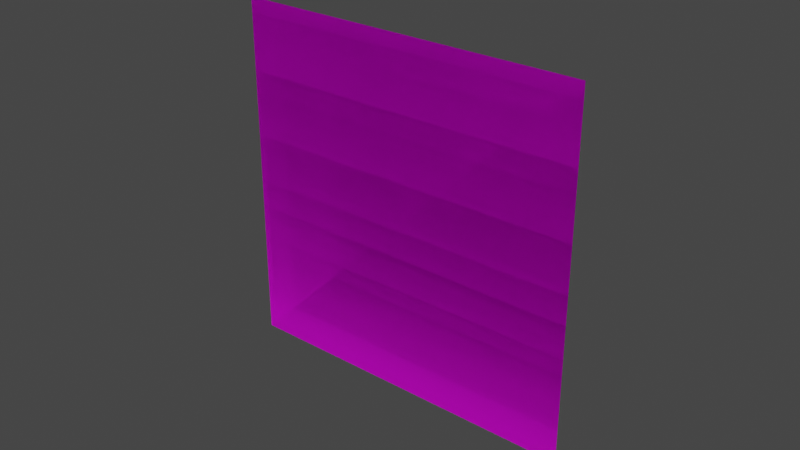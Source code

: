 # Source: indicator.blend  (saved by Blender 3.6.14; exported with 4.5.12 LTS)
import bpy
from mathutils import Matrix  # noqa: F401  (used for matrix-valued properties, if any)

bpy.ops.wm.read_factory_settings(use_empty=True)
scene = bpy.context.scene
scene.name = 'Scene'

# ---- collections
col_indicator_white = bpy.data.collections.new('indicator.white'); scene.collection.children.link(col_indicator_white)
col_indicator_pink = bpy.data.collections.new('indicator.pink'); scene.collection.children.link(col_indicator_pink)
col_indicator_blue = bpy.data.collections.new('indicator.blue'); scene.collection.children.link(col_indicator_blue)

# ---- images (referenced by path relative to the original .blend; pixels are not part of the script)
import os
ASSET_DIR = os.environ.get("B2B_ASSET_DIR", "")  # directory of the original .blend (textures are referenced by path, not embedded)
HERE = os.path.dirname(os.path.abspath(__file__))  # packed textures are extracted next to this script under _unpacked/

def load_image(name, relpath, width, height, colorspace="sRGB"):
    """Load a texture the original file referenced (path relative to the .blend, or extracted next to this script)."""
    p = next((c for c in (os.path.join(HERE, relpath), os.path.join(ASSET_DIR, relpath)) if relpath and os.path.exists(c)), "")
    if p:
        img = bpy.data.images.load(p, check_existing=True)
        img.name = name
    else:  # same state as the original file: an image datablock whose file is absent (Cycles renders it pink)
        img = bpy.data.images.new(name, width, height)
        img.source = "FILE"
        img.filepath = "//" + (relpath or name)
    img.colorspace_settings.name = colorspace
    return img
img_indicator_white_inactive_png = load_image('indicator_white_inactive.png', 'indicator_white_inactive.png', 1024, 1024, 'sRGB')
img_indicator_white_touched_png = load_image('indicator_white_touched.png', 'indicator_white_touched.png', 1024, 1024, 'sRGB')
img_indicator_white_activated_png = load_image('indicator_white_activated.png', 'indicator_white_activated.png', 1024, 1024, 'sRGB')
img_indicator_pink_inactive_png = load_image('indicator_pink_inactive.png', 'indicator_pink_inactive.png', 1024, 1024, 'sRGB')
img_indicator_pink_touched_png = load_image('indicator_pink_touched.png', 'indicator_pink_touched.png', 1024, 1024, 'sRGB')
img_indicator_pink_activated_png = load_image('indicator_pink_activated.png', 'indicator_pink_activated.png', 1024, 1024, 'sRGB')
img_indicator_blue_inactive_png = load_image('indicator_blue_inactive.png', 'indicator_blue_inactive.png', 1024, 1024, 'sRGB')
img_indicator_blue_touched_png = load_image('indicator_blue_touched.png', 'indicator_blue_touched.png', 1024, 1024, 'sRGB')
img_indicator_blue_activated_png = load_image('indicator_blue_activated.png', 'indicator_blue_activated.png', 1024, 1024, 'sRGB')

# ---- materials (node trees are filled in below, after node groups)
mat_indicator_white_inactive = bpy.data.materials.new('indicator_white_inactive')
mat_indicator_white_inactive.surface_render_method = 'BLENDED'
mat_indicator_white_inactive.blend_method = 'BLEND'
mat_indicator_white_touched = bpy.data.materials.new('indicator_white_touched')
mat_indicator_white_touched.surface_render_method = 'BLENDED'
mat_indicator_white_touched.blend_method = 'BLEND'
mat_indicator_white_activated = bpy.data.materials.new('indicator_white_activated')
mat_indicator_white_activated.surface_render_method = 'BLENDED'
mat_indicator_white_activated.blend_method = 'BLEND'
mat_indicator_pink_inactive = bpy.data.materials.new('indicator_pink_inactive')
mat_indicator_pink_inactive.surface_render_method = 'BLENDED'
mat_indicator_pink_inactive.blend_method = 'BLEND'
mat_indicator_pink_touched = bpy.data.materials.new('indicator_pink_touched')
mat_indicator_pink_touched.surface_render_method = 'BLENDED'
mat_indicator_pink_touched.blend_method = 'BLEND'
mat_indicator_pink_activated = bpy.data.materials.new('indicator_pink_activated')
mat_indicator_pink_activated.surface_render_method = 'BLENDED'
mat_indicator_pink_activated.blend_method = 'BLEND'
mat_indicator_blue_inactive = bpy.data.materials.new('indicator_blue_inactive')
mat_indicator_blue_inactive.surface_render_method = 'BLENDED'
mat_indicator_blue_inactive.blend_method = 'BLEND'
mat_indicator_blue_touched = bpy.data.materials.new('indicator_blue_touched')
mat_indicator_blue_touched.surface_render_method = 'BLENDED'
mat_indicator_blue_touched.blend_method = 'BLEND'
mat_indicator_blue_activated = bpy.data.materials.new('indicator_blue_activated')
mat_indicator_blue_activated.surface_render_method = 'BLENDED'
mat_indicator_blue_activated.blend_method = 'BLEND'

# ---- material node trees
mat_indicator_white_inactive.use_nodes = True; mat_indicator_white_inactive.node_tree.nodes.clear()
_N = mat_indicator_white_inactive.node_tree.nodes; _L = mat_indicator_white_inactive.node_tree.links
n0 = _N.new('ShaderNodeBsdfPrincipled'); n0.name = 'Principled BSDF'; n0.location = (10, 300)
n0.distribution = 'GGX'
n0.subsurface_method = 'RANDOM_WALK_SKIN'
n0.inputs[3].default_value = 1.45
n0.inputs[27].default_value = (0.0, 0.0, 0.0, 1.0)
n0.inputs[28].default_value = 1.0
n1 = _N.new('ShaderNodeOutputMaterial'); n1.name = 'Material Output'; n1.location = (300, 300)
n2 = _N.new('ShaderNodeTexImage'); n2.name = 'Image Texture'; n2.location = (-883, 105)
n2.image = img_indicator_white_inactive_png
_L.new(n0.outputs[0], n1.inputs[0])
_L.new(n2.outputs[0], n0.inputs[0])
n1.is_active_output = True
mat_indicator_white_touched.use_nodes = True; mat_indicator_white_touched.node_tree.nodes.clear()
_N = mat_indicator_white_touched.node_tree.nodes; _L = mat_indicator_white_touched.node_tree.links
n0 = _N.new('ShaderNodeBsdfPrincipled'); n0.name = 'Principled BSDF'; n0.location = (10, 300)
n0.distribution = 'GGX'
n0.subsurface_method = 'RANDOM_WALK_SKIN'
n0.inputs[3].default_value = 1.45
n0.inputs[27].default_value = (0.0, 0.0, 0.0, 1.0)
n0.inputs[28].default_value = 1.0
n1 = _N.new('ShaderNodeOutputMaterial'); n1.name = 'Material Output'; n1.location = (300, 300)
n2 = _N.new('ShaderNodeTexImage'); n2.name = 'Image Texture'; n2.location = (-883, 105)
n2.image = img_indicator_white_touched_png
_L.new(n0.outputs[0], n1.inputs[0])
_L.new(n2.outputs[0], n0.inputs[0])
n1.is_active_output = True
mat_indicator_white_activated.use_nodes = True; mat_indicator_white_activated.node_tree.nodes.clear()
_N = mat_indicator_white_activated.node_tree.nodes; _L = mat_indicator_white_activated.node_tree.links
n0 = _N.new('ShaderNodeOutputMaterial'); n0.name = 'Material Output'; n0.location = (300, 300)
n1 = _N.new('ShaderNodeTexImage'); n1.name = 'Image Texture'; n1.location = (-883, 105)
n1.image = img_indicator_white_activated_png
n2 = _N.new('ShaderNodeBsdfPrincipled'); n2.name = 'Principled BSDF'; n2.location = (10, 300)
n2.distribution = 'GGX'
n2.subsurface_method = 'RANDOM_WALK_SKIN'
n2.inputs[3].default_value = 1.45
n2.inputs[27].default_value = (0.0, 0.0, 0.0, 1.0)
n2.inputs[28].default_value = 1.0
_L.new(n2.outputs[0], n0.inputs[0])
_L.new(n1.outputs[0], n2.inputs[0])
n0.is_active_output = True
mat_indicator_pink_inactive.use_nodes = True; mat_indicator_pink_inactive.node_tree.nodes.clear()
_N = mat_indicator_pink_inactive.node_tree.nodes; _L = mat_indicator_pink_inactive.node_tree.links
n0 = _N.new('ShaderNodeOutputMaterial'); n0.name = 'Material Output'; n0.location = (300, 300)
n1 = _N.new('ShaderNodeTexImage'); n1.name = 'Image Texture'; n1.location = (-883, 105)
n1.image = img_indicator_pink_inactive_png
n2 = _N.new('ShaderNodeBsdfPrincipled'); n2.name = 'Principled BSDF'; n2.location = (10, 300)
n2.distribution = 'GGX'
n2.subsurface_method = 'RANDOM_WALK_SKIN'
n2.inputs[3].default_value = 1.45
n2.inputs[27].default_value = (0.0, 0.0, 0.0, 1.0)
n2.inputs[28].default_value = 1.0
_L.new(n2.outputs[0], n0.inputs[0])
_L.new(n1.outputs[0], n2.inputs[0])
n0.is_active_output = True
mat_indicator_pink_touched.use_nodes = True; mat_indicator_pink_touched.node_tree.nodes.clear()
_N = mat_indicator_pink_touched.node_tree.nodes; _L = mat_indicator_pink_touched.node_tree.links
n0 = _N.new('ShaderNodeBsdfPrincipled'); n0.name = 'Principled BSDF'; n0.location = (10, 300)
n0.distribution = 'GGX'
n0.subsurface_method = 'RANDOM_WALK_SKIN'
n0.inputs[3].default_value = 1.45
n0.inputs[27].default_value = (0.0, 0.0, 0.0, 1.0)
n0.inputs[28].default_value = 1.0
n1 = _N.new('ShaderNodeOutputMaterial'); n1.name = 'Material Output'; n1.location = (300, 300)
n2 = _N.new('ShaderNodeTexImage'); n2.name = 'Image Texture'; n2.location = (-883, 105)
n2.image = img_indicator_pink_touched_png
_L.new(n0.outputs[0], n1.inputs[0])
_L.new(n2.outputs[0], n0.inputs[0])
n1.is_active_output = True
mat_indicator_pink_activated.use_nodes = True; mat_indicator_pink_activated.node_tree.nodes.clear()
_N = mat_indicator_pink_activated.node_tree.nodes; _L = mat_indicator_pink_activated.node_tree.links
n0 = _N.new('ShaderNodeBsdfPrincipled'); n0.name = 'Principled BSDF'; n0.location = (10, 300)
n0.distribution = 'GGX'
n0.subsurface_method = 'RANDOM_WALK_SKIN'
n0.inputs[3].default_value = 1.45
n0.inputs[27].default_value = (0.0, 0.0, 0.0, 1.0)
n0.inputs[28].default_value = 1.0
n1 = _N.new('ShaderNodeOutputMaterial'); n1.name = 'Material Output'; n1.location = (300, 300)
n2 = _N.new('ShaderNodeTexImage'); n2.name = 'Image Texture'; n2.location = (-883, 105)
n2.image = img_indicator_pink_activated_png
_L.new(n0.outputs[0], n1.inputs[0])
_L.new(n2.outputs[0], n0.inputs[0])
n1.is_active_output = True
mat_indicator_blue_inactive.use_nodes = True; mat_indicator_blue_inactive.node_tree.nodes.clear()
_N = mat_indicator_blue_inactive.node_tree.nodes; _L = mat_indicator_blue_inactive.node_tree.links
n0 = _N.new('ShaderNodeOutputMaterial'); n0.name = 'Material Output'; n0.location = (300, 300)
n1 = _N.new('ShaderNodeTexImage'); n1.name = 'Image Texture'; n1.location = (-883, 105)
n1.image = img_indicator_blue_inactive_png
n2 = _N.new('ShaderNodeBsdfPrincipled'); n2.name = 'Principled BSDF'; n2.location = (10, 300)
n2.distribution = 'GGX'
n2.subsurface_method = 'RANDOM_WALK_SKIN'
n2.inputs[3].default_value = 1.45
n2.inputs[27].default_value = (0.0, 0.0, 0.0, 1.0)
n2.inputs[28].default_value = 1.0
_L.new(n2.outputs[0], n0.inputs[0])
_L.new(n1.outputs[0], n2.inputs[0])
n0.is_active_output = True
mat_indicator_blue_touched.use_nodes = True; mat_indicator_blue_touched.node_tree.nodes.clear()
_N = mat_indicator_blue_touched.node_tree.nodes; _L = mat_indicator_blue_touched.node_tree.links
n0 = _N.new('ShaderNodeBsdfPrincipled'); n0.name = 'Principled BSDF'; n0.location = (10, 300)
n0.distribution = 'GGX'
n0.subsurface_method = 'RANDOM_WALK_SKIN'
n0.inputs[3].default_value = 1.45
n0.inputs[27].default_value = (0.0, 0.0, 0.0, 1.0)
n0.inputs[28].default_value = 1.0
n1 = _N.new('ShaderNodeOutputMaterial'); n1.name = 'Material Output'; n1.location = (300, 300)
n2 = _N.new('ShaderNodeTexImage'); n2.name = 'Image Texture'; n2.location = (-883, 105)
n2.image = img_indicator_blue_touched_png
_L.new(n0.outputs[0], n1.inputs[0])
_L.new(n2.outputs[0], n0.inputs[0])
n1.is_active_output = True
mat_indicator_blue_activated.use_nodes = True; mat_indicator_blue_activated.node_tree.nodes.clear()
_N = mat_indicator_blue_activated.node_tree.nodes; _L = mat_indicator_blue_activated.node_tree.links
n0 = _N.new('ShaderNodeBsdfPrincipled'); n0.name = 'Principled BSDF'; n0.location = (10, 300)
n0.distribution = 'GGX'
n0.subsurface_method = 'RANDOM_WALK_SKIN'
n0.inputs[3].default_value = 1.45
n0.inputs[27].default_value = (0.0, 0.0, 0.0, 1.0)
n0.inputs[28].default_value = 1.0
n1 = _N.new('ShaderNodeOutputMaterial'); n1.name = 'Material Output'; n1.location = (300, 300)
n2 = _N.new('ShaderNodeTexImage'); n2.name = 'Image Texture'; n2.location = (-883, 105)
n2.image = img_indicator_blue_activated_png
_L.new(n0.outputs[0], n1.inputs[0])
_L.new(n2.outputs[0], n0.inputs[0])
n1.is_active_output = True

# ---- world
world_world = bpy.data.worlds.new('World'); scene.world = world_world
world_world.use_nodes = True; world_world.node_tree.nodes.clear()
_N = world_world.node_tree.nodes; _L = world_world.node_tree.links
n0 = _N.new('ShaderNodeOutputWorld'); n0.name = 'World Output'; n0.location = (300, 300)
n1 = _N.new('ShaderNodeBackground'); n1.name = 'Background'; n1.location = (10, 300)
n1.inputs[0].default_value = (0.05088, 0.05088, 0.05088, 1.0)
_L.new(n1.outputs[0], n0.inputs[0])
n0.is_active_output = True
world_world.color = (0.05088, 0.05088, 0.05088)
world_world.use_sun_shadow = False
world_world.sun_shadow_jitter_overblur = 0.0

# ---- meshes
me_plane_001 = bpy.data.meshes.new('Plane.001')
me_plane_001.from_pydata([(-2.5, -2.5, 0.0), (2.5, -2.5, 0.0), (-2.5, 2.5, 0.0), (2.5, 2.5, 0.0)], [], [(0, 1, 3, 2)])
_uv = me_plane_001.uv_layers.new(name='UVMap')
_uv.uv.foreach_set('vector', [0.0, 0.0, 1.0, 0.0, 1.0, 1.0, 0.0, 1.0])
me_plane_001.materials.append(mat_indicator_white_inactive)
me_plane_001.update()
me_plane_002 = bpy.data.meshes.new('Plane.002')
me_plane_002.from_pydata([(-2.5, -2.5, 0.0), (2.5, -2.5, 0.0), (-2.5, 2.5, 0.0), (2.5, 2.5, 0.0)], [], [(0, 1, 3, 2)])
_uv = me_plane_002.uv_layers.new(name='UVMap')
_uv.uv.foreach_set('vector', [0.0, 0.0, 1.0, 0.0, 1.0, 1.0, 0.0, 1.0])
me_plane_002.materials.append(mat_indicator_white_touched)
me_plane_002.use_paint_bone_selection = False
me_plane_002.use_paint_mask_vertex = True
me_plane_002.update()
me_plane_003 = bpy.data.meshes.new('Plane.003')
me_plane_003.from_pydata([(-2.5, -2.5, 0.0), (2.5, -2.5, 0.0), (-2.5, 2.5, 0.0), (2.5, 2.5, 0.0)], [], [(0, 1, 3, 2)])
_uv = me_plane_003.uv_layers.new(name='UVMap')
_uv.uv.foreach_set('vector', [0.0, 0.0, 1.0, 0.0, 1.0, 1.0, 0.0, 1.0])
me_plane_003.materials.append(mat_indicator_white_activated)
me_plane_003.use_paint_bone_selection = False
me_plane_003.use_paint_mask_vertex = True
me_plane_003.update()
me_plane_004 = bpy.data.meshes.new('Plane.004')
me_plane_004.from_pydata([(-2.5, -2.5, 0.0), (2.5, -2.5, 0.0), (-2.5, 2.5, 0.0), (2.5, 2.5, 0.0)], [], [(0, 1, 3, 2)])
_uv = me_plane_004.uv_layers.new(name='UVMap')
_uv.uv.foreach_set('vector', [0.0, 0.0, 1.0, 0.0, 1.0, 1.0, 0.0, 1.0])
_ca = me_plane_004.color_attributes.new('Attribute', 'BYTE_COLOR', 'CORNER')
_ca.data.foreach_set('color', [1.0, 0.0, 0.3185, 1.0, 1.0, 0.0, 0.3185, 1.0, 1.0, 1.0, 1.0, 1.0, 1.0, 1.0, 1.0, 1.0])
me_plane_004.materials.append(mat_indicator_pink_inactive)
me_plane_004.use_paint_bone_selection = False
me_plane_004.use_paint_mask_vertex = True
me_plane_004.update()
me_plane_005 = bpy.data.meshes.new('Plane.005')
me_plane_005.from_pydata([(-2.5, -2.5, 0.0), (2.5, -2.5, 0.0), (-2.5, 2.5, 0.0), (2.5, 2.5, 0.0)], [], [(0, 1, 3, 2)])
_uv = me_plane_005.uv_layers.new(name='UVMap')
_uv.uv.foreach_set('vector', [0.0, 0.0, 1.0, 0.0, 1.0, 1.0, 0.0, 1.0])
_ca = me_plane_005.color_attributes.new('Attribute', 'BYTE_COLOR', 'CORNER')
_ca.data.foreach_set('color', [1.0, 0.0, 0.3185, 1.0, 1.0, 0.0, 0.3185, 1.0, 1.0, 1.0, 1.0, 1.0, 1.0, 1.0, 1.0, 1.0])
me_plane_005.materials.append(mat_indicator_pink_touched)
me_plane_005.use_paint_bone_selection = False
me_plane_005.use_paint_mask_vertex = True
me_plane_005.update()
me_plane_006 = bpy.data.meshes.new('Plane.006')
me_plane_006.from_pydata([(-2.5, -2.5, 0.0), (2.5, -2.5, 0.0), (-2.5, 2.5, 0.0), (2.5, 2.5, 0.0)], [], [(0, 1, 3, 2)])
_uv = me_plane_006.uv_layers.new(name='UVMap')
_uv.uv.foreach_set('vector', [0.0, 0.0, 1.0, 0.0, 1.0, 1.0, 0.0, 1.0])
_ca = me_plane_006.color_attributes.new('Attribute', 'BYTE_COLOR', 'CORNER')
_ca.data.foreach_set('color', [1.0, 0.0, 0.3185, 1.0, 1.0, 0.0, 0.3185, 1.0, 1.0, 1.0, 1.0, 1.0, 1.0, 1.0, 1.0, 1.0])
me_plane_006.materials.append(mat_indicator_pink_activated)
me_plane_006.use_paint_bone_selection = False
me_plane_006.use_paint_mask_vertex = True
me_plane_006.update()
me_plane_007 = bpy.data.meshes.new('Plane.007')
me_plane_007.from_pydata([(-2.5, -2.5, 0.0), (2.5, -2.5, 0.0), (-2.5, 2.5, 0.0), (2.5, 2.5, 0.0)], [], [(0, 1, 3, 2)])
_uv = me_plane_007.uv_layers.new(name='UVMap')
_uv.uv.foreach_set('vector', [0.0, 0.0, 1.0, 0.0, 1.0, 1.0, 0.0, 1.0])
_ca = me_plane_007.color_attributes.new('Attribute', 'BYTE_COLOR', 'CORNER')
_ca.data.foreach_set('color', [0.0, 0.01444, 1.0, 1.0, 0.0, 0.01444, 1.0, 1.0, 1.0, 1.0, 1.0, 1.0, 1.0, 1.0, 1.0, 1.0])
me_plane_007.materials.append(mat_indicator_blue_inactive)
me_plane_007.use_paint_bone_selection = False
me_plane_007.use_paint_mask_vertex = True
me_plane_007.update()
me_plane_008 = bpy.data.meshes.new('Plane.008')
me_plane_008.from_pydata([(-2.5, -2.5, 0.0), (2.5, -2.5, 0.0), (-2.5, 2.5, 0.0), (2.5, 2.5, 0.0)], [], [(0, 1, 3, 2)])
_uv = me_plane_008.uv_layers.new(name='UVMap')
_uv.uv.foreach_set('vector', [0.0, 0.0, 1.0, 0.0, 1.0, 1.0, 0.0, 1.0])
_ca = me_plane_008.color_attributes.new('Attribute', 'BYTE_COLOR', 'CORNER')
_ca.data.foreach_set('color', [0.0, 0.01444, 1.0, 1.0, 0.0, 0.01444, 1.0, 1.0, 1.0, 1.0, 1.0, 1.0, 1.0, 1.0, 1.0, 1.0])
me_plane_008.materials.append(mat_indicator_blue_touched)
me_plane_008.use_paint_bone_selection = False
me_plane_008.use_paint_mask_vertex = True
me_plane_008.update()
me_plane_009 = bpy.data.meshes.new('Plane.009')
me_plane_009.from_pydata([(-2.5, -2.5, 0.0), (2.5, -2.5, 0.0), (-2.5, 2.5, 0.0), (2.5, 2.5, 0.0)], [], [(0, 1, 3, 2)])
_uv = me_plane_009.uv_layers.new(name='UVMap')
_uv.uv.foreach_set('vector', [0.0, 0.0, 1.0, 0.0, 1.0, 1.0, 0.0, 1.0])
_ca = me_plane_009.color_attributes.new('Attribute', 'BYTE_COLOR', 'CORNER')
_ca.data.foreach_set('color', [0.0, 0.01444, 1.0, 1.0, 0.0, 0.01444, 1.0, 1.0, 1.0, 1.0, 1.0, 1.0, 1.0, 1.0, 1.0, 1.0])
me_plane_009.materials.append(mat_indicator_blue_activated)
me_plane_009.use_paint_bone_selection = False
me_plane_009.use_paint_mask_vertex = True
me_plane_009.update()
arm_armature = bpy.data.armatures.new('Armature')  # bones are not reproduced
arm_armature_pink = bpy.data.armatures.new('Armature.pink')  # bones are not reproduced
arm_armature_blue = bpy.data.armatures.new('Armature.blue')  # bones are not reproduced

# ---- objects
ob_plane_inactive_white = bpy.data.objects.new('Plane_inactive.white', me_plane_001)
ob_plane_touched_white = bpy.data.objects.new('Plane_touched.white', me_plane_002)
ob_plane_activated_white = bpy.data.objects.new('Plane_activated.white', me_plane_003)
ob_armature = bpy.data.objects.new('Armature', arm_armature)
ob_plane_inactive_pink = bpy.data.objects.new('Plane_inactive.pink', me_plane_004)
ob_plane_touched_pink = bpy.data.objects.new('Plane_touched.pink', me_plane_005)
ob_plane_activated_pink = bpy.data.objects.new('Plane_activated.pink', me_plane_006)
ob_armature_pink = bpy.data.objects.new('Armature.pink', arm_armature_pink)
ob_plane_inactive_blue = bpy.data.objects.new('Plane_inactive.blue', me_plane_007)
ob_plane_touched_blue = bpy.data.objects.new('Plane_touched.blue', me_plane_008)
ob_plane_activated_blue = bpy.data.objects.new('Plane_activated.blue', me_plane_009)
ob_armature_blue = bpy.data.objects.new('Armature.blue', arm_armature_blue)

# ---- transforms, parenting, visibility, modifiers, constraints
ob_plane_inactive_white.parent = ob_armature
ob_plane_inactive_white.location = (0.0, 0.0, 0.0)
ob_plane_inactive_white.rotation_euler = (1.571, -0.0, 0.0)
ob_plane_inactive_white.hide_render = True
_vg = ob_plane_inactive_white.vertex_groups.new(name='Bone.inactive')
_vg.add([0, 1, 2, 3], 1.0, 'REPLACE')
_m = ob_plane_inactive_white.modifiers.new('Armature', 'ARMATURE')
_m.object = ob_armature
ob_plane_touched_white.parent = ob_armature
ob_plane_touched_white.location = (0.0, 0.0, 0.0)
ob_plane_touched_white.rotation_euler = (1.571, -0.0, 0.0)
ob_plane_touched_white.hide_render = True
_vg = ob_plane_touched_white.vertex_groups.new(name='Bone.touched')
_vg.add([0, 1, 2, 3], 1.0, 'REPLACE')
_m = ob_plane_touched_white.modifiers.new('Armature', 'ARMATURE')
_m.object = ob_armature
ob_plane_activated_white.parent = ob_armature
ob_plane_activated_white.location = (0.0, 0.0, 0.0)
ob_plane_activated_white.rotation_euler = (1.571, -0.0, 0.0)
_vg = ob_plane_activated_white.vertex_groups.new(name='Bone.activated')
_vg.add([0, 1, 2, 3], 1.0, 'REPLACE')
_m = ob_plane_activated_white.modifiers.new('Armature', 'ARMATURE')
_m.object = ob_armature
ob_armature.location = (0.0, 0.0, 0.0)
ob_plane_inactive_pink.parent = ob_armature_pink
ob_plane_inactive_pink.location = (0.0, 0.0, 0.0)
ob_plane_inactive_pink.rotation_euler = (1.571, -0.0, 0.0)
ob_plane_inactive_pink.hide_render = True
_vg = ob_plane_inactive_pink.vertex_groups.new(name='Bone.inactive')
_vg.add([0, 1, 2, 3], 1.0, 'REPLACE')
_m = ob_plane_inactive_pink.modifiers.new('Armature', 'ARMATURE')
_m.object = ob_armature_pink
ob_plane_touched_pink.parent = ob_armature_pink
ob_plane_touched_pink.location = (0.0, 0.0, 0.0)
ob_plane_touched_pink.rotation_euler = (1.571, -0.0, 0.0)
ob_plane_touched_pink.hide_render = True
_vg = ob_plane_touched_pink.vertex_groups.new(name='Bone.touched')
_vg.add([0, 1, 2, 3], 1.0, 'REPLACE')
_m = ob_plane_touched_pink.modifiers.new('Armature', 'ARMATURE')
_m.object = ob_armature_pink
ob_plane_activated_pink.parent = ob_armature_pink
ob_plane_activated_pink.location = (0.0, 0.0, 0.0)
ob_plane_activated_pink.rotation_euler = (1.571, -0.0, 0.0)
_vg = ob_plane_activated_pink.vertex_groups.new(name='Bone.activated')
_vg.add([0, 1, 2, 3], 1.0, 'REPLACE')
_m = ob_plane_activated_pink.modifiers.new('Armature', 'ARMATURE')
_m.object = ob_armature_pink
ob_armature_pink.location = (0.0, 0.0, 0.0)
ob_plane_inactive_blue.parent = ob_armature_blue
ob_plane_inactive_blue.location = (0.0, 0.0, 0.0)
ob_plane_inactive_blue.rotation_euler = (1.571, -0.0, 0.0)
_vg = ob_plane_inactive_blue.vertex_groups.new(name='Bone.inactive')
_vg.add([0, 1, 2, 3], 1.0, 'REPLACE')
_m = ob_plane_inactive_blue.modifiers.new('Armature', 'ARMATURE')
_m.object = ob_armature_blue
ob_plane_touched_blue.parent = ob_armature_blue
ob_plane_touched_blue.location = (0.0, 0.0, 0.0)
ob_plane_touched_blue.rotation_euler = (1.571, -0.0, 0.0)
_vg = ob_plane_touched_blue.vertex_groups.new(name='Bone.touched')
_vg.add([0, 1, 2, 3], 1.0, 'REPLACE')
_m = ob_plane_touched_blue.modifiers.new('Armature', 'ARMATURE')
_m.object = ob_armature_blue
ob_plane_activated_blue.parent = ob_armature_blue
ob_plane_activated_blue.location = (0.0, 0.0, 0.0)
ob_plane_activated_blue.rotation_euler = (1.571, -0.0, 0.0)
_vg = ob_plane_activated_blue.vertex_groups.new(name='Bone.activated')
_vg.add([0, 1, 2, 3], 1.0, 'REPLACE')
_m = ob_plane_activated_blue.modifiers.new('Armature', 'ARMATURE')
_m.object = ob_armature_blue
ob_armature_blue.location = (0.0, 0.0, 0.0)

# ---- collection membership
col_indicator_white.objects.link(ob_plane_inactive_white)
col_indicator_white.objects.link(ob_plane_touched_white)
col_indicator_white.objects.link(ob_plane_activated_white)
col_indicator_white.objects.link(ob_armature)
col_indicator_pink.objects.link(ob_plane_inactive_pink)
col_indicator_pink.objects.link(ob_plane_touched_pink)
col_indicator_pink.objects.link(ob_plane_activated_pink)
col_indicator_pink.objects.link(ob_armature_pink)
col_indicator_blue.objects.link(ob_plane_inactive_blue)
col_indicator_blue.objects.link(ob_plane_touched_blue)
col_indicator_blue.objects.link(ob_plane_activated_blue)
col_indicator_blue.objects.link(ob_armature_blue)
def _layer_coll(name, lc=None):
    lc = lc or bpy.context.view_layer.layer_collection
    for c in lc.children:
        if c.name == name: return c
        r = _layer_coll(name, c)
        if r: return r
_layer_coll('indicator.white').exclude = True
_layer_coll('indicator.pink').exclude = True

# ---- scene / render settings (as saved in the file)
scene.frame_start = 1; scene.frame_end = 16; scene.frame_set(9)
scene.render.engine = 'BLENDER_EEVEE_NEXT'
scene.cycles.sampling_pattern = 'TABULATED_SOBOL'
scene.view_settings.view_transform = 'Filmic'
bpy.context.view_layer.update()

# ---- added for rendering (the .blend has no active camera and no usable light): camera, sun
cam_auto = bpy.data.cameras.new('AutoCamera')
cam_auto.lens = 50.0
cam_auto.sensor_width = 36.0
cam_auto.clip_end = 1000.0
ob_auto_camera = bpy.data.objects.new('AutoCamera', cam_auto)
scene.collection.objects.link(ob_auto_camera)
ob_auto_camera.location = (8.01268, -9.61522, 6.41014)
ob_auto_camera.rotation_euler = (1.09748, -7.21219e-08, 0.694738)
scene.camera = ob_auto_camera
light_auto_sun = bpy.data.lights.new('AutoSun', 'SUN')
light_auto_sun.energy = 3.0
light_auto_sun.angle = 0.0523599
ob_auto_sun = bpy.data.objects.new('AutoSun', light_auto_sun)
scene.collection.objects.link(ob_auto_sun)
ob_auto_sun.rotation_euler = (0.872665, 0.174533, 0.523599)
bpy.context.view_layer.update()
